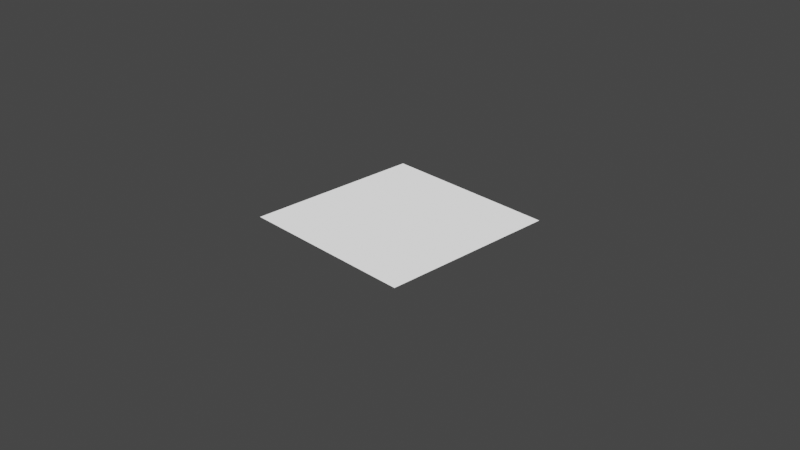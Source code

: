 # Source: combine_cmyk.blend  (saved by Blender 3.3.6; exported with 4.5.12 LTS)
import bpy
from mathutils import Matrix  # noqa: F401  (used for matrix-valued properties, if any)

bpy.ops.wm.read_factory_settings(use_empty=True)
scene = bpy.context.scene
scene.name = 'Scene'

# ---- collections
col_collection = bpy.data.collections.new('Collection'); scene.collection.children.link(col_collection)

# ---- materials (node trees are filled in below, after node groups)
mat_combine_cmyk = bpy.data.materials.new('combine_cmyk')

# ---- node groups
ng_combine_cmyk = bpy.data.node_groups.new('combine_cmyk', 'ShaderNodeTree')
_s = ng_combine_cmyk.interface.new_socket(name='Combined', in_out='OUTPUT', socket_type='NodeSocketColor')
_s.default_value = (0.0, 0.0, 0.0, 0.0)
_s = ng_combine_cmyk.interface.new_socket(name='C', in_out='INPUT', socket_type='NodeSocketFloat')
_s.subtype = 'FACTOR'
_s.min_value = 0.0
_s.max_value = 1.0
_s.hide_value = True
_s = ng_combine_cmyk.interface.new_socket(name='M', in_out='INPUT', socket_type='NodeSocketFloat')
_s.subtype = 'FACTOR'
_s.min_value = 0.0
_s.max_value = 1.0
_s.hide_value = True
_s = ng_combine_cmyk.interface.new_socket(name='Y', in_out='INPUT', socket_type='NodeSocketFloat')
_s.subtype = 'FACTOR'
_s.min_value = 0.0
_s.max_value = 1.0
_s.hide_value = True
_s = ng_combine_cmyk.interface.new_socket(name='K', in_out='INPUT', socket_type='NodeSocketFloat')
_s.subtype = 'FACTOR'
_s.min_value = 0.0
_s.max_value = 1.0
_s.hide_value = True
_N = ng_combine_cmyk.nodes; _L = ng_combine_cmyk.links
n0 = _N.new('ShaderNodeMix'); n0.name = 'Mix.002'; n0.location = (-214, -194)
n0.data_type = 'RGBA'
n0.blend_type = 'MULTIPLY'
n0.inputs[7].default_value = (1.0, 1.0, 0.0, 1.0)
n1 = _N.new('ShaderNodeMix'); n1.name = 'Mix.003'; n1.location = (-213, -379)
n1.data_type = 'RGBA'
n1.blend_type = 'MULTIPLY'
n1.inputs[7].default_value = (0.0, 0.0, 0.0, 1.0)
n2 = _N.new('ShaderNodeMix'); n2.name = 'Mix'; n2.location = (-221, 168)
n2.data_type = 'RGBA'
n2.blend_type = 'MULTIPLY'
n2.inputs[6].default_value = (1.0, 1.0, 1.0, 1.0)
n2.inputs[7].default_value = (0.0, 1.0, 1.0, 1.0)
n3 = _N.new('ShaderNodeMix'); n3.name = 'Mix.001'; n3.location = (-219, -13)
n3.data_type = 'RGBA'
n3.blend_type = 'MULTIPLY'
n3.inputs[7].default_value = (1.0, 0.0, 1.0, 1.0)
n4 = _N.new('NodeGroupOutput'); n4.name = 'Group Output'; n4.location = (36, -80)
n5 = _N.new('NodeGroupInput'); n5.name = 'Group Input'; n5.location = (-723, -68)
_L.new(n2.outputs[2], n3.inputs[6])
_L.new(n3.outputs[2], n0.inputs[6])
_L.new(n0.outputs[2], n1.inputs[6])
_L.new(n5.outputs[0], n2.inputs[0])
_L.new(n5.outputs[1], n3.inputs[0])
_L.new(n5.outputs[2], n0.inputs[0])
_L.new(n5.outputs[3], n1.inputs[0])
_L.new(n1.outputs[2], n4.inputs[0])
n4.is_active_output = True

# ---- material node trees
mat_combine_cmyk.use_nodes = True; mat_combine_cmyk.node_tree.nodes.clear()
_N = mat_combine_cmyk.node_tree.nodes; _L = mat_combine_cmyk.node_tree.links
n0 = _N.new('ShaderNodeOutputMaterial'); n0.name = 'Material Output'; n0.location = (300, 300)
n1 = _N.new('ShaderNodeEmission'); n1.name = 'Emission Viewer'; n1.location = (300, 340)
n1.label = 'Viewer'
n1.hide = True
n2 = _N.new('ShaderNodeGroup'); n2.name = 'Group'; n2.location = (-88, 310)
n2.node_tree = ng_combine_cmyk
n2.inputs[0].default_value = 0.0
n2.inputs[1].default_value = 0.0
n2.inputs[2].default_value = 0.0
n2.inputs[3].default_value = 0.0
_L.new(n1.outputs[0], n0.inputs[0])
_L.new(n2.outputs[0], n1.inputs[0])
n0.is_active_output = True

# ---- world
world_world = bpy.data.worlds.new('World'); scene.world = world_world
world_world.use_nodes = True; world_world.node_tree.nodes.clear()
_N = world_world.node_tree.nodes; _L = world_world.node_tree.links
n0 = _N.new('ShaderNodeOutputWorld'); n0.name = 'World Output'; n0.location = (300, 300)
n1 = _N.new('ShaderNodeBackground'); n1.name = 'Background'; n1.location = (10, 300)
n1.inputs[0].default_value = (0.05088, 0.05088, 0.05088, 1.0)
_L.new(n1.outputs[0], n0.inputs[0])
n0.is_active_output = True
world_world.color = (0.05088, 0.05088, 0.05088)
world_world.use_sun_shadow = False
world_world.sun_shadow_jitter_overblur = 0.0

# ---- cameras
cam_camera = bpy.data.cameras.new('Camera')
cam_camera.clip_end = 100.0
cam_camera.ortho_scale = 7.314

# ---- lights
light_light = bpy.data.lights.new('Light', 'POINT')
light_light.transmission_factor = 0.0
light_light.energy = 1000.0
light_light.shadow_soft_size = 0.1
light_light.shadow_maximum_resolution = 0.006
light_light.use_absolute_resolution = True

# ---- meshes
me_plane = bpy.data.meshes.new('Plane')
me_plane.from_pydata([(-1.0, -1.0, 0.0), (1.0, -1.0, 0.0), (-1.0, 1.0, 0.0), (1.0, 1.0, 0.0)], [], [(0, 1, 3, 2)])
_uv = me_plane.uv_layers.new(name='UVMap')
_uv.uv.foreach_set('vector', [0.0, 0.0, 1.0, 0.0, 1.0, 1.0, 0.0, 1.0])
me_plane.materials.append(mat_combine_cmyk)
me_plane.use_remesh_fix_poles = True
me_plane.use_remesh_preserve_attributes = False
me_plane.update()

# ---- objects
ob_light = bpy.data.objects.new('Light', light_light)
ob_camera = bpy.data.objects.new('Camera', cam_camera)
ob_plane = bpy.data.objects.new('Plane', me_plane)

# ---- transforms, parenting, visibility, modifiers, constraints
ob_light.location = (4.076, 1.005, 5.904)
ob_light.rotation_euler = (0.6503, 0.05522, 1.866)
ob_light.lock_rotations_4d = False
ob_light.empty_display_type = 'ARROWS'
ob_light.color = (0.0, 0.0, 0.0, 0.0)
ob_light.lineart.crease_threshold = 0.0
ob_camera.location = (7.359, -6.926, 4.958)
ob_camera.rotation_euler = (1.109, 0.0, 0.8149)
ob_camera.lock_rotations_4d = False
ob_camera.empty_display_type = 'ARROWS'
ob_camera.color = (0.0, 0.0, 0.0, 0.0)
ob_camera.display_type = 'WIRE'
ob_camera.lineart.crease_threshold = 0.0
ob_plane.location = (0.0, 0.0, 0.0)
ob_plane.cycles.use_adaptive_subdivision = True
_m = ob_plane.modifiers.new('Subdivision', 'SUBSURF')
_m.subdivision_type = 'SIMPLE'

# ---- collection membership
col_collection.objects.link(ob_light)
col_collection.objects.link(ob_camera)
col_collection.objects.link(ob_plane)

# ---- scene / render settings (as saved in the file)
scene.camera = ob_camera
scene.frame_start = 1; scene.frame_end = 250; scene.frame_set(1)
scene.render.engine = 'CYCLES'
scene.cycles.feature_set = 'EXPERIMENTAL'
scene.cycles.use_denoising = False
scene.cycles.sampling_pattern = 'TABULATED_SOBOL'
scene.cycles.use_light_tree = False
scene.view_settings.view_transform = 'Filmic'
bpy.context.view_layer.update()
